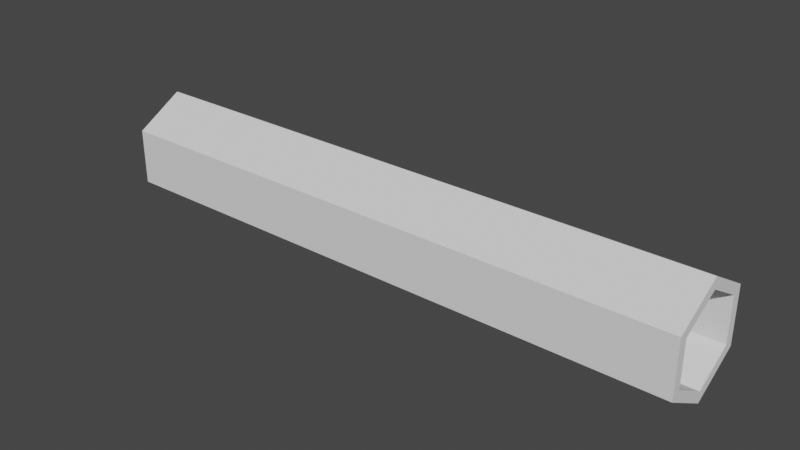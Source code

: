 # Source: MisileLauncher.blend  (saved by Blender 2.93.21; exported with 4.5.12 LTS)
import bpy
from mathutils import Matrix  # noqa: F401  (used for matrix-valued properties, if any)

bpy.ops.wm.read_factory_settings(use_empty=True)
scene = bpy.context.scene
scene.name = 'Scene'

# ---- collections
col_collection = bpy.data.collections.new('Collection'); scene.collection.children.link(col_collection)
col_collection_2 = bpy.data.collections.new('Collection 2'); scene.collection.children.link(col_collection_2)

# ---- world
world_world = bpy.data.worlds.new('World'); scene.world = world_world
world_world.use_nodes = True; world_world.node_tree.nodes.clear()
_N = world_world.node_tree.nodes; _L = world_world.node_tree.links
n0 = _N.new('ShaderNodeOutputWorld'); n0.name = 'World Output'; n0.location = (300, 300)
n1 = _N.new('ShaderNodeBackground'); n1.name = 'Background'; n1.location = (10, 300)
n1.inputs[0].default_value = (0.05088, 0.05088, 0.05088, 1.0)
_L.new(n1.outputs[0], n0.inputs[0])
n0.is_active_output = True
world_world.color = (0.05088, 0.05088, 0.05088)
world_world.use_sun_shadow = False
world_world.sun_shadow_jitter_overblur = 0.0

# ---- meshes
me_cylinder_006 = bpy.data.meshes.new('Cylinder.006')
me_cylinder_006.from_pydata([(-3.576e-07, 1.0, -2.044), (-1.192e-07, 0.7787, 0.7032), (0.866, 0.5, -2.044), (0.6743, 0.3893, 0.7032), (0.866, -0.5, -2.044), (0.6743, -0.3893, 0.7032), (-4.172e-07, -1.0, -2.044), (-1.192e-07, -0.7787, 0.7032), (-0.866, -0.5, -2.044), (-0.6743, -0.3893, 0.7032), (-0.866, 0.5, -2.044), (-0.6743, 0.3893, 0.7032), (0.866, 0.5, 1.741), (2.384e-07, 1.0, 1.741), (0.866, -0.5, 1.741), (1.192e-07, -1.0, 1.741), (-0.866, -0.5, 1.741), (-0.866, 0.5, 1.741), (0.6942, 0.4008, 1.741), (2.384e-07, 0.8015, 1.741), (0.6942, -0.4008, 1.741), (1.788e-07, -0.8015, 1.741), (-0.6942, -0.4008, 1.741), (-0.6942, 0.4008, 1.741)], [], [(0, 13, 12, 2), (2, 12, 14, 4), (4, 14, 15, 6), (6, 15, 16, 8), (3, 1, 11, 9, 7, 5), (8, 16, 17, 10), (10, 17, 13, 0), (0, 2, 4, 6, 8, 10), (19, 18, 12, 13), (18, 20, 14, 12), (20, 21, 15, 14), (21, 22, 16, 15), (22, 23, 17, 16), (23, 19, 13, 17), (1, 3, 18, 19), (3, 5, 20, 18), (5, 7, 21, 20), (7, 9, 22, 21), (9, 11, 23, 22), (11, 1, 19, 23)])
_uv = me_cylinder_006.uv_layers.new(name='UVMap')
_uv.uv.foreach_set('vector', [1.0, 0.5, 1.0, 1.0, 0.8333, 1.0, 0.8333, 0.5, 0.8333, 0.5, 0.8333, 1.0, 0.6667, 1.0, 0.6667, 0.5, 0.6667, 0.5, 0.6667, 1.0, 0.5, 1.0, 0.5, 0.5, 0.5, 0.5, 0.5, 1.0, 0.3333, 1.0, 0.3333, 0.5, 0.4118, 0.3434, 0.25, 0.4369, 0.08816, 0.3434, 0.08816, 0.1566, 0.25, 0.06312, 0.4118, 0.1566, 0.3333, 0.5, 0.3333, 1.0, 0.1667, 1.0, 0.1667, 0.5, 0.1667, 0.5, 0.1667, 1.0, -8.941e-08, 1.0, -8.941e-08, 0.5, 0.75, 0.49, 0.9578, 0.37, 0.9578, 0.13, 0.75, 0.01, 0.5422, 0.13, 0.5422, 0.37, 0.25, 0.4424, 0.4166, 0.3462, 0.4578, 0.37, 0.25, 0.49, 0.4166, 0.3462, 0.4166, 0.1538, 0.4578, 0.13, 0.4578, 0.37, 0.4166, 0.1538, 0.25, 0.05763, 0.25, 0.01, 0.4578, 0.13, 0.25, 0.05763, 0.0834, 0.1538, 0.04215, 0.13, 0.25, 0.01, 0.0834, 0.1538, 0.0834, 0.3462, 0.04215, 0.37, 0.04215, 0.13, 0.0834, 0.3462, 0.25, 0.4424, 0.25, 0.49, 0.04215, 0.37, 0.25, 0.4369, 0.4118, 0.3434, 0.4166, 0.3462, 0.25, 0.4424, 0.4118, 0.3434, 0.4118, 0.1566, 0.4166, 0.1538, 0.4166, 0.3462, 0.4118, 0.1566, 0.25, 0.06312, 0.25, 0.05763, 0.4166, 0.1538, 0.25, 0.06312, 0.08816, 0.1566, 0.0834, 0.1538, 0.25, 0.05763, 0.08816, 0.1566, 0.08816, 0.3434, 0.0834, 0.3462, 0.0834, 0.1538, 0.08816, 0.3434, 0.25, 0.4369, 0.25, 0.4424, 0.0834, 0.3462])
me_cylinder_006.use_remesh_fix_poles = True
me_cylinder_006.use_remesh_preserve_attributes = False
me_cylinder_006.update()

# ---- objects
ob_cylinder_002 = bpy.data.objects.new('Cylinder.002', me_cylinder_006)

# ---- transforms, parenting, visibility, modifiers, constraints
ob_cylinder_002.location = (-0.007904, 3.725e-09, -4.843e-08)
ob_cylinder_002.rotation_euler = (1.571, 0.0, 1.571)
ob_cylinder_002.scale = (0.3, 0.3, 0.84)

# ---- collection membership
col_collection.objects.link(ob_cylinder_002)

# ---- scene / render settings (as saved in the file)
scene.frame_start = 1; scene.frame_end = 250; scene.frame_set(120)
scene.render.engine = 'BLENDER_EEVEE_NEXT'
scene.cycles.use_denoising = False
scene.cycles.samples = 128
scene.cycles.sampling_pattern = 'TABULATED_SOBOL'
scene.cycles.use_adaptive_sampling = False
scene.cycles.use_light_tree = False
scene.view_settings.view_transform = 'Filmic'
bpy.context.view_layer.update()

# ---- added for rendering (the .blend has no active camera and no usable light): camera, sun
cam_auto = bpy.data.cameras.new('AutoCamera')
cam_auto.lens = 50.0
cam_auto.sensor_width = 36.0
cam_auto.clip_end = 1000.0
ob_auto_camera = bpy.data.objects.new('AutoCamera', cam_auto)
scene.collection.objects.link(ob_auto_camera)
ob_auto_camera.location = (2.89728, -3.63898, 2.42599)
ob_auto_camera.rotation_euler = (1.09748, -7.21219e-08, 0.694738)
scene.camera = ob_auto_camera
light_auto_sun = bpy.data.lights.new('AutoSun', 'SUN')
light_auto_sun.energy = 3.0
light_auto_sun.angle = 0.0523599
ob_auto_sun = bpy.data.objects.new('AutoSun', light_auto_sun)
scene.collection.objects.link(ob_auto_sun)
ob_auto_sun.rotation_euler = (0.872665, 0.174533, 0.523599)
bpy.context.view_layer.update()

